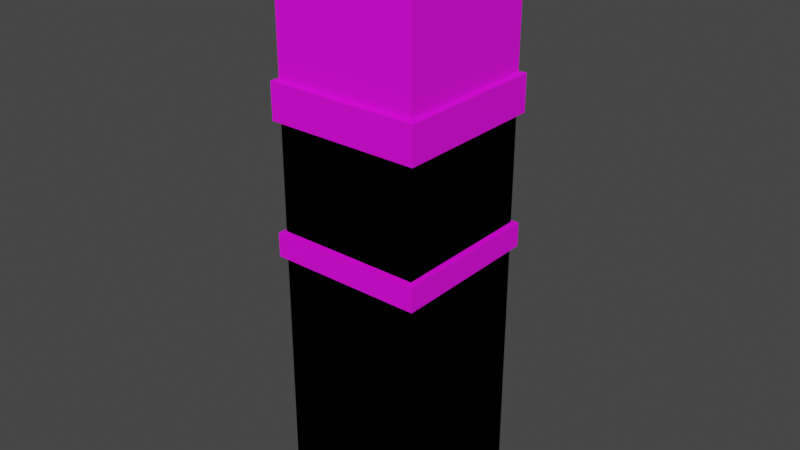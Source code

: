 # Source: building.blend  (saved by Blender 3.3.6; exported with 4.5.12 LTS)
import bpy
from mathutils import Matrix  # noqa: F401  (used for matrix-valued properties, if any)

bpy.ops.wm.read_factory_settings(use_empty=True)
scene = bpy.context.scene
scene.name = 'Scene'

# ---- collections
col_collection = bpy.data.collections.new('Collection'); scene.collection.children.link(col_collection)

# ---- images (referenced by path relative to the original .blend; pixels are not part of the script)
import os
ASSET_DIR = os.environ.get("B2B_ASSET_DIR", "")  # directory of the original .blend (textures are referenced by path, not embedded)
HERE = os.path.dirname(os.path.abspath(__file__))  # packed textures are extracted next to this script under _unpacked/

def load_image(name, relpath, width, height, colorspace="sRGB"):
    """Load a texture the original file referenced (path relative to the .blend, or extracted next to this script)."""
    p = next((c for c in (os.path.join(HERE, relpath), os.path.join(ASSET_DIR, relpath)) if relpath and os.path.exists(c)), "")
    if p:
        img = bpy.data.images.load(p, check_existing=True)
        img.name = name
    else:  # same state as the original file: an image datablock whose file is absent (Cycles renders it pink)
        img = bpy.data.images.new(name, width, height)
        img.source = "FILE"
        img.filepath = "//" + (relpath or name)
    img.colorspace_settings.name = colorspace
    return img
img_building = load_image('Building', 'Building.png', 1024, 1024, 'sRGB')
img_building_001 = load_image('Building.001', 'Building.png', 1024, 1024, 'sRGB')

# ---- materials (node trees are filled in below, after node groups)
mat_material = bpy.data.materials.new('Material')
mat_material.alpha_threshold = 0.0
mat_material.use_transparent_shadow = False
mat_material.roughness = 0.5
mat_material.line_color = (0.0, 0.0, 0.0, 1.0)
mat_material_002 = bpy.data.materials.new('Material.002')
mat_material_002.alpha_threshold = 0.0
mat_material_002.use_transparent_shadow = False
mat_material_002.roughness = 0.5
mat_material_002.line_color = (0.0, 0.0, 0.0, 1.0)

# ---- material node trees
mat_material.use_nodes = True; mat_material.node_tree.nodes.clear()
_N = mat_material.node_tree.nodes; _L = mat_material.node_tree.links
n0 = _N.new('ShaderNodeOutputMaterial'); n0.name = 'Material Output'; n0.location = (300, 300)
n1 = _N.new('ShaderNodeBsdfPrincipled'); n1.name = 'Principled BSDF'; n1.location = (10, 300)
n1.distribution = 'GGX'
n1.subsurface_method = 'RANDOM_WALK_SKIN'
n1.inputs[3].default_value = 1.45
n1.inputs[27].default_value = (0.0, 0.0, 0.0, 1.0)
n1.inputs[28].default_value = 1.0
n2 = _N.new('ShaderNodeTexImage'); n2.name = 'Image Texture'; n2.location = (-280, 280)
n2.image = img_building
n2.interpolation = 'Closest'
_L.new(n1.outputs[0], n0.inputs[0])
_L.new(n2.outputs[0], n1.inputs[0])
n0.is_active_output = True
mat_material_002.use_nodes = True; mat_material_002.node_tree.nodes.clear()
_N = mat_material_002.node_tree.nodes; _L = mat_material_002.node_tree.links
n0 = _N.new('ShaderNodeOutputMaterial'); n0.name = 'Material Output'; n0.location = (300, 300)
n1 = _N.new('ShaderNodeBsdfPrincipled'); n1.name = 'Principled BSDF'; n1.location = (10, 300)
n1.distribution = 'GGX'
n1.subsurface_method = 'RANDOM_WALK_SKIN'
n1.inputs[3].default_value = 1.45
n1.inputs[27].default_value = (0.0, 0.0, 0.0, 1.0)
n1.inputs[28].default_value = 1.0
n2 = _N.new('ShaderNodeTexImage'); n2.name = 'Image Texture'; n2.location = (-280, 280)
n2.image = img_building_001
n2.interpolation = 'Closest'
_L.new(n1.outputs[0], n0.inputs[0])
_L.new(n2.outputs[0], n1.inputs[0])
n0.is_active_output = True

# ---- world
world_world = bpy.data.worlds.new('World'); scene.world = world_world
world_world.use_nodes = True; world_world.node_tree.nodes.clear()
_N = world_world.node_tree.nodes; _L = world_world.node_tree.links
n0 = _N.new('ShaderNodeOutputWorld'); n0.name = 'World Output'; n0.location = (300, 300)
n1 = _N.new('ShaderNodeBackground'); n1.name = 'Background'; n1.location = (10, 300)
n1.inputs[0].default_value = (0.05088, 0.05088, 0.05088, 1.0)
_L.new(n1.outputs[0], n0.inputs[0])
n0.is_active_output = True
world_world.color = (0.05088, 0.05088, 0.05088)
world_world.use_sun_shadow = False
world_world.sun_shadow_jitter_overblur = 0.0

# ---- meshes
me_cube = bpy.data.meshes.new('Cube')
me_cube.from_pydata([(1.0, 1.0, 4.0), (1.0, 1.0, 0.0), (1.0, -1.0, 4.0), (1.0, -1.0, 0.0), (-1.0, 1.0, 4.0), (-1.0, 1.0, 0.0), (-1.0, -1.0, 4.0), (-1.0, -1.0, 0.0), (1.0, 1.0, 3.636), (-1.0, -1.0, 3.636), (1.0, -1.0, 3.636), (-1.0, 1.0, 3.636), (-1.071, -1.071, 3.65), (-1.071, -1.071, 3.986), (1.071, -1.071, 3.986), (1.071, 1.071, 3.986), (-1.071, 1.071, 3.986), (1.071, 1.071, 3.65), (1.071, -1.071, 3.65), (-1.071, 1.071, 3.65), (1.0, 1.0, 0.1278), (1.0, -1.0, 0.1278), (-1.0, 1.0, 0.1278), (-1.0, -1.0, 0.1278), (1.0, -0.2515, 0.1278), (1.0, -0.2515, 0.0), (1.0, 0.2507, 0.0), (1.0, 0.2507, 0.1278), (-1.056, 1.056, 0.0), (-1.056, -1.056, 0.0), (1.056, 1.056, 0.0), (1.056, 1.056, 0.1278), (1.056, -1.056, 0.1278), (1.056, -1.056, 0.0), (-1.056, 1.056, 0.1278), (1.079, 0.2507, 0.0), (-1.056, -1.056, 0.1278), (1.079, -0.2515, 0.1278), (1.079, -0.2515, 0.0), (1.079, 0.2507, 0.1278)], [], [(0, 4, 6, 2), (8, 11, 19, 17), (0, 2, 14, 15), (5, 1, 26, 25, 3, 7), (11, 9, 12, 19), (6, 4, 16, 13), (22, 11, 8, 20), (20, 8, 10, 21, 24, 27), (23, 9, 11, 22), (21, 10, 9, 23), (18, 14, 13, 12), (12, 13, 16, 19), (17, 15, 14, 18), (19, 16, 15, 17), (4, 0, 15, 16), (9, 10, 18, 12), (10, 8, 17, 18), (2, 6, 13, 14), (26, 1, 30, 35), (3, 25, 38, 33), (20, 27, 39, 31), (23, 22, 34, 36), (33, 32, 36, 29), (5, 7, 29, 28), (26, 27, 24, 25), (29, 36, 34, 28), (30, 31, 39, 35), (28, 34, 31, 30), (38, 37, 32, 33), (1, 5, 28, 30), (7, 3, 33, 29), (24, 21, 32, 37), (27, 26, 35, 39), (25, 24, 37, 38), (22, 20, 31, 34), (21, 23, 36, 32)])
_uv = me_cube.uv_layers.new(name='UVMap')
_uv.uv.foreach_set('vector', [0.5, 0.75, 0.5, 1.0, 0.75, 1.0, 0.75, 0.75, 0.4975, 0.7599, 0.2475, 0.7599, 0.2475, 0.7599, 0.4975, 0.7599, 0.2604, 0.7741, 0.4661, 0.7741, 0.4661, 0.7741, 0.2604, 0.7741, 0.5, 0.0, 0.5, 0.25, 0.5937, 0.25, 0.6564, 0.25, 0.75, 0.25, 0.75, 0.0, 0.2475, 0.7599, -0.002461, 0.7599, -0.002461, 0.7599, 0.2475, 0.7599, 0.4661, 0.9798, 0.2604, 0.9798, 0.2604, 0.9798, 0.4661, 0.9798, 0.25, 0.266, 0.25, 0.7046, 0.5, 0.7046, 0.5, 0.266, 0.5, 0.266, 0.5, 0.7046, 0.75, 0.7046, 0.75, 0.266, 0.6564, 0.266, 0.5937, 0.266, 0.0, 0.266, 0.0, 0.7046, 0.25, 0.7046, 0.25, 0.266, 0.75, 0.266, 0.75, 0.7046, 1.0, 0.7046, 1.0, 0.266, 0.3854, 0.7576, 0.3854, 0.7806, 0.512, 0.7806, 0.512, 0.7576, 0.005704, 0.7576, 0.005704, 0.7806, 0.1323, 0.7806, 0.1323, 0.7576, 0.2588, 0.7576, 0.2588, 0.7806, 0.3854, 0.7806, 0.3854, 0.7576, 0.1323, 0.7576, 0.1323, 0.7806, 0.2588, 0.7806, 0.2588, 0.7576, 0.2604, 0.9798, 0.2604, 0.7741, 0.2604, 0.7741, 0.2604, 0.9798, 0.9975, 0.7599, 0.7475, 0.7599, 0.7475, 0.7599, 0.9975, 0.7599, 0.7475, 0.7599, 0.4975, 0.7599, 0.4975, 0.7599, 0.7475, 0.7599, 0.4661, 0.7741, 0.4661, 0.9798, 0.4661, 0.9798, 0.4661, 0.7741, 0.5937, 0.25, 0.5, 0.25, 0.5, 0.25, 0.5937, 0.25, 0.75, 0.25, 0.6564, 0.25, 0.6564, 0.25, 0.75, 0.25, 0.5, 0.266, 0.5937, 0.266, 0.5937, 0.266, 0.5, 0.266, 0.0, 0.266, 0.25, 0.266, 0.25, 0.266, 0.0, 0.266, 0.75, 0.25, 0.75, 0.266, 1.0, 0.266, 1.0, 0.25, 0.5, 0.0, 0.75, 0.0, 0.75, 0.0, 0.5, 0.0, 0.5937, 0.25, 0.5937, 0.266, 0.6564, 0.266, 0.6564, 0.25, 0.0, 0.25, 0.0, 0.266, 0.25, 0.266, 0.25, 0.25, 0.5, 0.25, 0.5, 0.266, 0.5937, 0.266, 0.5937, 0.25, 0.25, 0.25, 0.25, 0.266, 0.5, 0.266, 0.5, 0.25, 0.6564, 0.25, 0.6564, 0.266, 0.75, 0.266, 0.75, 0.25, 0.5, 0.25, 0.5, 0.0, 0.5, 0.0, 0.5, 0.25, 0.75, 0.0, 0.75, 0.25, 0.75, 0.25, 0.75, 0.0, 0.6564, 0.266, 0.75, 0.266, 0.75, 0.266, 0.6564, 0.266, 0.5937, 0.266, 0.5937, 0.25, 0.5937, 0.25, 0.5937, 0.266, 0.6564, 0.25, 0.6564, 0.266, 0.6564, 0.266, 0.6564, 0.25, 0.25, 0.266, 0.5, 0.266, 0.5, 0.266, 0.25, 0.266, 0.75, 0.266, 1.0, 0.266, 1.0, 0.266, 0.75, 0.266])
me_cube.materials.append(mat_material)
me_cube.use_mirror_vertex_groups = False
me_cube.update()
me_cube_006 = bpy.data.meshes.new('Cube.006')
me_cube_006.from_pydata([(1.0, 1.0, 6.004), (1.0, 1.0, 0.0), (1.0, -1.0, 6.004), (1.0, -1.0, 0.0), (-1.0, 1.0, 6.004), (-1.0, 1.0, 0.0), (-1.0, -1.0, 6.004), (-1.0, -1.0, 0.0), (1.0, 1.0, 5.459), (-1.0, -1.0, 5.459), (1.0, -1.0, 5.459), (-1.0, 1.0, 5.459), (-1.071, -1.071, 5.479), (-1.071, -1.071, 5.983), (1.071, -1.071, 5.983), (1.071, 1.071, 5.983), (-1.071, 1.071, 5.983), (1.071, 1.071, 5.479), (1.071, -1.071, 5.479), (-1.071, 1.071, 5.479), (1.0, 1.0, 0.1956), (1.0, -1.0, 0.1956), (-1.0, 1.0, 0.1956), (-1.0, -1.0, 0.1956), (1.0, -0.2515, 0.1956), (1.0, -0.2515, 0.0), (1.0, 0.2507, 0.0), (1.0, 0.2507, 0.1956), (-1.056, 1.056, 0.0), (-1.056, -1.056, 0.0), (1.056, 1.056, 0.0), (1.056, 1.056, 0.1956), (1.056, -1.056, 0.1956), (1.056, -1.056, 0.0), (-1.056, 1.056, 0.1956), (1.079, 0.2507, 0.0), (-1.056, -1.056, 0.1956), (1.079, -0.2515, 0.1956), (1.079, -0.2515, 0.0), (1.079, 0.2507, 0.1956), (-1.0, -1.0, 3.36), (1.0, 1.0, 3.36), (1.0, -1.0, 3.36), (-1.0, 1.0, 3.36)], [], [(0, 4, 6, 2), (8, 11, 19, 17), (0, 2, 14, 15), (5, 1, 26, 25, 3, 7), (11, 9, 12, 19), (6, 4, 16, 13), (43, 11, 8, 41), (41, 8, 10, 42), (40, 9, 11, 43), (42, 10, 9, 40), (18, 14, 13, 12), (12, 13, 16, 19), (17, 15, 14, 18), (19, 16, 15, 17), (4, 0, 15, 16), (9, 10, 18, 12), (10, 8, 17, 18), (2, 6, 13, 14), (26, 1, 30, 35), (3, 25, 38, 33), (20, 27, 39, 31), (23, 22, 34, 36), (33, 32, 36, 29), (5, 7, 29, 28), (26, 27, 24, 25), (29, 36, 34, 28), (30, 31, 39, 35), (28, 34, 31, 30), (38, 37, 32, 33), (1, 5, 28, 30), (7, 3, 33, 29), (24, 21, 32, 37), (27, 26, 35, 39), (25, 24, 37, 38), (22, 20, 31, 34), (21, 23, 36, 32), (21, 42, 40, 23), (23, 40, 43, 22), (20, 41, 42, 21, 24, 27), (22, 43, 41, 20)])
_uv = me_cube_006.uv_layers.new(name='UVMap')
_uv.uv.foreach_set('vector', [0.5, 0.75, 0.5, 1.0, 0.75, 1.0, 0.75, 0.75, 0.4975, 0.7599, 0.2475, 0.7599, 0.2475, 0.7599, 0.4975, 0.7599, 0.2604, 0.7741, 0.4661, 0.7741, 0.4661, 0.7741, 0.2604, 0.7741, 0.5, 0.0, 0.5, 0.25, 0.5937, 0.25, 0.6564, 0.25, 0.75, 0.25, 0.75, 0.0, 0.2475, 0.7599, -0.002461, 0.7599, -0.002461, 0.7599, 0.2475, 0.7599, 0.4661, 0.9798, 0.2604, 0.9798, 0.2604, 0.9798, 0.4661, 0.9798, 0.25, 0.4189, 0.25, 0.745, 0.5, 0.745, 0.5, 0.4189, 0.5, 0.4189, 0.5, 0.745, 0.75, 0.745, 0.75, 0.4189, 0.0, 0.4189, 0.0, 0.745, 0.25, 0.745, 0.25, 0.4189, 0.75, 0.4189, 0.75, 0.745, 1.0, 0.745, 1.0, 0.4189, 0.3854, 0.7576, 0.3854, 0.7806, 0.512, 0.7806, 0.512, 0.7576, 0.005704, 0.7576, 0.005704, 0.7806, 0.1323, 0.7806, 0.1323, 0.7576, 0.2588, 0.7576, 0.2588, 0.7806, 0.3854, 0.7806, 0.3854, 0.7576, 0.1323, 0.7576, 0.1323, 0.7806, 0.2588, 0.7806, 0.2588, 0.7576, 0.2604, 0.9798, 0.2604, 0.7741, 0.2604, 0.7741, 0.2604, 0.9798, 0.9975, 0.7599, 0.7475, 0.7599, 0.7475, 0.7599, 0.9975, 0.7599, 0.7475, 0.7599, 0.4975, 0.7599, 0.4975, 0.7599, 0.7475, 0.7599, 0.4661, 0.7741, 0.4661, 0.9798, 0.4661, 0.9798, 0.4661, 0.7741, 0.5937, 0.25, 0.5, 0.25, 0.5, 0.25, 0.5937, 0.25, 0.75, 0.25, 0.6564, 0.25, 0.6564, 0.25, 0.75, 0.25, 0.5, 0.266, 0.5937, 0.266, 0.5937, 0.266, 0.5, 0.266, 0.0, 0.266, 0.25, 0.266, 0.25, 0.266, 0.0, 0.266, 0.75, 0.25, 0.75, 0.266, 1.0, 0.266, 1.0, 0.25, 0.5, 0.0, 0.75, 0.0, 0.75, 0.0, 0.5, 0.0, 0.5937, 0.25, 0.5937, 0.266, 0.6564, 0.266, 0.6564, 0.25, 0.0, 0.25, 0.0, 0.266, 0.25, 0.266, 0.25, 0.25, 0.5, 0.25, 0.5, 0.266, 0.5937, 0.266, 0.5937, 0.25, 0.25, 0.25, 0.25, 0.266, 0.5, 0.266, 0.5, 0.25, 0.6564, 0.25, 0.6564, 0.266, 0.75, 0.266, 0.75, 0.25, 0.5, 0.25, 0.5, 0.0, 0.5, 0.0, 0.5, 0.25, 0.75, 0.0, 0.75, 0.25, 0.75, 0.25, 0.75, 0.0, 0.6564, 0.266, 0.75, 0.266, 0.75, 0.266, 0.6564, 0.266, 0.5937, 0.266, 0.5937, 0.25, 0.5937, 0.25, 0.5937, 0.266, 0.6564, 0.25, 0.6564, 0.266, 0.6564, 0.266, 0.6564, 0.25, 0.25, 0.266, 0.5, 0.266, 0.5, 0.266, 0.25, 0.266, 0.75, 0.266, 1.0, 0.266, 1.0, 0.266, 0.75, 0.266, 0.75, 0.266, 0.75, 0.7484, 1.0, 0.7484, 1.0, 0.266, 0.0, 0.266, 0.0, 0.7484, 0.25, 0.7484, 0.25, 0.266, 0.5, 0.266, 0.5, 0.7484, 0.75, 0.7484, 0.75, 0.266, 0.6564, 0.266, 0.5937, 0.266, 0.25, 0.266, 0.25, 0.7484, 0.5, 0.7484, 0.5, 0.266])
me_cube_006.materials.append(mat_material)
me_cube_006.use_mirror_vertex_groups = False
me_cube_006.update()
me_cube_007 = bpy.data.meshes.new('Cube.007')
me_cube_007.from_pydata([(1.0, 1.0, 8.045), (1.0, 1.0, 0.0), (1.0, -1.0, 8.045), (1.0, -1.0, 0.0), (-1.0, 1.0, 8.045), (-1.0, 1.0, 0.0), (-1.0, -1.0, 8.045), (-1.0, -1.0, 0.0), (1.0, 1.0, 7.499), (-1.0, -1.0, 7.499), (1.0, -1.0, 7.499), (-1.0, 1.0, 7.499), (-1.071, -1.071, 7.52), (-1.071, -1.071, 8.024), (1.071, -1.071, 8.024), (1.071, 1.071, 8.024), (-1.071, 1.071, 8.024), (1.071, 1.071, 7.52), (1.071, -1.071, 7.52), (-1.071, 1.071, 7.52), (1.0, 1.0, 0.1956), (1.0, -1.0, 0.1956), (-1.0, 1.0, 0.1956), (-1.0, -1.0, 0.1956), (1.0, -0.2515, 0.1956), (1.0, -0.2515, 0.0), (1.0, 0.2507, 0.0), (1.0, 0.2507, 0.1956), (-1.056, 1.056, 0.0), (-1.056, -1.056, 0.0), (1.056, 1.056, 0.0), (1.056, 1.056, 0.1956), (1.056, -1.056, 0.1956), (1.056, -1.056, 0.0), (-1.056, 1.056, 0.1956), (1.079, 0.2507, 0.0), (-1.056, -1.056, 0.1956), (1.079, -0.2515, 0.1956), (1.079, -0.2515, 0.0), (1.079, 0.2507, 0.1956), (-1.0, -1.0, 3.367), (1.0, 1.0, 3.367), (1.0, -1.0, 3.367), (-1.0, 1.0, 3.367), (-1.0, -1.0, 5.433), (1.0, 1.0, 5.433), (1.0, -1.0, 5.433), (-1.0, 1.0, 5.433)], [], [(0, 4, 6, 2), (8, 11, 19, 17), (0, 2, 14, 15), (5, 1, 26, 25, 3, 7), (11, 9, 12, 19), (6, 4, 16, 13), (47, 11, 8, 45), (45, 8, 10, 46), (44, 9, 11, 47), (46, 10, 9, 44), (18, 14, 13, 12), (12, 13, 16, 19), (17, 15, 14, 18), (19, 16, 15, 17), (4, 0, 15, 16), (9, 10, 18, 12), (10, 8, 17, 18), (2, 6, 13, 14), (26, 1, 30, 35), (3, 25, 38, 33), (20, 27, 39, 31), (23, 22, 34, 36), (33, 32, 36, 29), (5, 7, 29, 28), (26, 27, 24, 25), (29, 36, 34, 28), (30, 31, 39, 35), (28, 34, 31, 30), (38, 37, 32, 33), (1, 5, 28, 30), (7, 3, 33, 29), (24, 21, 32, 37), (27, 26, 35, 39), (25, 24, 37, 38), (22, 20, 31, 34), (21, 23, 36, 32), (21, 42, 40, 23), (23, 40, 43, 22), (20, 41, 42, 21, 24, 27), (22, 43, 41, 20), (42, 46, 44, 40), (40, 44, 47, 43), (41, 45, 46, 42), (43, 47, 45, 41)])
_uv = me_cube_007.uv_layers.new(name='UVMap')
_uv.uv.foreach_set('vector', [0.5, 0.75, 0.5, 1.0, 0.75, 1.0, 0.75, 0.75, 0.4975, 0.7599, 0.2475, 0.7599, 0.2475, 0.7599, 0.4975, 0.7599, 0.2604, 0.7741, 0.4661, 0.7741, 0.4661, 0.7741, 0.2604, 0.7741, 0.5, 0.0, 0.5, 0.25, 0.5937, 0.25, 0.6564, 0.25, 0.75, 0.25, 0.75, 0.0, 0.2475, 0.7599, -0.002461, 0.7599, -0.002461, 0.7599, 0.2475, 0.7599, 0.4661, 0.9798, 0.2604, 0.9798, 0.2604, 0.9798, 0.4661, 0.9798, 0.25, 0.4003, 0.25, 0.745, 0.5, 0.745, 0.5, 0.4003, 0.5, 0.4003, 0.5, 0.745, 0.75, 0.745, 0.75, 0.4003, 0.0, 0.4003, 0.0, 0.745, 0.25, 0.745, 0.25, 0.4003, 0.75, 0.4003, 0.75, 0.745, 1.0, 0.745, 1.0, 0.4003, 0.3854, 0.7576, 0.3854, 0.7806, 0.512, 0.7806, 0.512, 0.7576, 0.005704, 0.7576, 0.005704, 0.7806, 0.1323, 0.7806, 0.1323, 0.7576, 0.2588, 0.7576, 0.2588, 0.7806, 0.3854, 0.7806, 0.3854, 0.7576, 0.1323, 0.7576, 0.1323, 0.7806, 0.2588, 0.7806, 0.2588, 0.7576, 0.2604, 0.9798, 0.2604, 0.7741, 0.2604, 0.7741, 0.2604, 0.9798, 0.9975, 0.7599, 0.7475, 0.7599, 0.7475, 0.7599, 0.9975, 0.7599, 0.7475, 0.7599, 0.4975, 0.7599, 0.4975, 0.7599, 0.7475, 0.7599, 0.4661, 0.7741, 0.4661, 0.9798, 0.4661, 0.9798, 0.4661, 0.7741, 0.5937, 0.25, 0.5, 0.25, 0.5, 0.25, 0.5937, 0.25, 0.75, 0.25, 0.6564, 0.25, 0.6564, 0.25, 0.75, 0.25, 0.5, 0.266, 0.5937, 0.266, 0.5937, 0.266, 0.5, 0.266, 0.0, 0.266, 0.25, 0.266, 0.25, 0.266, 0.0, 0.266, 0.75, 0.25, 0.75, 0.266, 1.0, 0.266, 1.0, 0.25, 0.5, 0.0, 0.75, 0.0, 0.75, 0.0, 0.5, 0.0, 0.5937, 0.25, 0.5937, 0.266, 0.6564, 0.266, 0.6564, 0.25, 0.0, 0.25, 0.0, 0.266, 0.25, 0.266, 0.25, 0.25, 0.5, 0.25, 0.5, 0.266, 0.5937, 0.266, 0.5937, 0.25, 0.25, 0.25, 0.25, 0.266, 0.5, 0.266, 0.5, 0.25, 0.6564, 0.25, 0.6564, 0.266, 0.75, 0.266, 0.75, 0.25, 0.5, 0.25, 0.5, 0.0, 0.5, 0.0, 0.5, 0.25, 0.75, 0.0, 0.75, 0.25, 0.75, 0.25, 0.75, 0.0, 0.6564, 0.266, 0.75, 0.266, 0.75, 0.266, 0.6564, 0.266, 0.5937, 0.266, 0.5937, 0.25, 0.5937, 0.25, 0.5937, 0.266, 0.6564, 0.25, 0.6564, 0.266, 0.6564, 0.266, 0.6564, 0.25, 0.25, 0.266, 0.5, 0.266, 0.5, 0.266, 0.25, 0.266, 0.75, 0.266, 1.0, 0.266, 1.0, 0.266, 0.75, 0.266, 0.75, 0.266, 0.75, 0.7191, 1.0, 0.7191, 1.0, 0.266, 0.0, 0.266, 0.0, 0.7191, 0.25, 0.7191, 0.25, 0.266, 0.5, 0.266, 0.5, 0.7191, 0.75, 0.7191, 0.75, 0.266, 0.6564, 0.266, 0.5937, 0.266, 0.25, 0.266, 0.25, 0.7191, 0.5, 0.7191, 0.5, 0.266, 0.75, 0.4189, 0.75, 0.7128, 1.0, 0.7128, 1.0, 0.4189, 0.0, 0.4189, 0.0, 0.7128, 0.25, 0.7128, 0.25, 0.4189, 0.5, 0.4189, 0.5, 0.7128, 0.75, 0.7128, 0.75, 0.4189, 0.25, 0.4189, 0.25, 0.7128, 0.5, 0.7128, 0.5, 0.4189])
me_cube_007.materials.append(mat_material_002)
me_cube_007.use_mirror_vertex_groups = False
me_cube_007.update()

# ---- objects
ob_small = bpy.data.objects.new('Small', me_cube)
ob_medium = bpy.data.objects.new('Medium', me_cube_006)
ob_large = bpy.data.objects.new('Large', me_cube_007)

# ---- transforms, parenting, visibility, modifiers, constraints
ob_small.location = (0.0, 0.0, 0.0)
ob_small.lock_rotations_4d = False
ob_small.empty_display_type = 'ARROWS'
ob_small.lineart.crease_threshold = 0.0
ob_medium.location = (0.0, 0.0, 0.0)
ob_medium.lock_rotations_4d = False
ob_medium.empty_display_type = 'ARROWS'
ob_medium.lineart.crease_threshold = 0.0
ob_large.location = (0.0, 0.0, 0.0)
ob_large.lock_rotations_4d = False
ob_large.empty_display_type = 'ARROWS'
ob_large.lineart.crease_threshold = 0.0

# ---- collection membership
col_collection.objects.link(ob_small)
col_collection.objects.link(ob_medium)
col_collection.objects.link(ob_large)

# ---- scene / render settings (as saved in the file)
scene.frame_start = 1; scene.frame_end = 250; scene.frame_set(1)
scene.render.engine = 'BLENDER_EEVEE_NEXT'
scene.cycles.sampling_pattern = 'TABULATED_SOBOL'
scene.cycles.use_light_tree = False
scene.view_settings.view_transform = 'Filmic'
bpy.context.view_layer.update()

# ---- added for rendering (the .blend has no active camera and no usable light): camera, sun
cam_auto = bpy.data.cameras.new('AutoCamera')
cam_auto.lens = 50.0
cam_auto.sensor_width = 36.0
cam_auto.clip_end = 1000.0
ob_auto_camera = bpy.data.objects.new('AutoCamera', cam_auto)
scene.collection.objects.link(ob_auto_camera)
ob_auto_camera.location = (7.95932, -9.54653, 10.3867)
ob_auto_camera.rotation_euler = (1.09748, -7.21219e-08, 0.694738)
scene.camera = ob_auto_camera
light_auto_sun = bpy.data.lights.new('AutoSun', 'SUN')
light_auto_sun.energy = 3.0
light_auto_sun.angle = 0.0523599
ob_auto_sun = bpy.data.objects.new('AutoSun', light_auto_sun)
scene.collection.objects.link(ob_auto_sun)
ob_auto_sun.rotation_euler = (0.872665, 0.174533, 0.523599)
bpy.context.view_layer.update()
